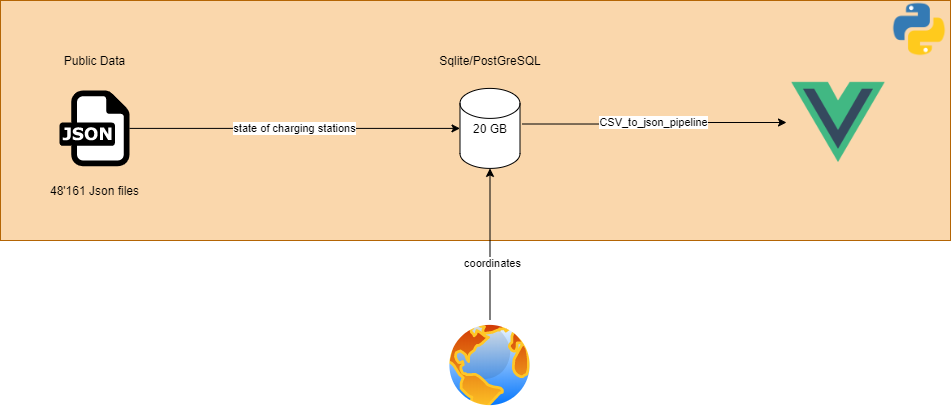

The diagram above was exported from draw.io. Its source (the exported page's mxGraphModel, read from the mxfile embedded in the PNG):
<mxGraphModel dx="2006" dy="822" grid="1" gridSize="10" guides="1" tooltips="1" connect="1" arrows="1" fold="1" page="1" pageScale="1" pageWidth="827" pageHeight="1169" math="0" shadow="0">
  <root>
    <mxCell id="0" />
    <mxCell id="1" parent="0" />
    <mxCell id="9m3Jnn3Bt1t4xwFA0HlE-10" value="" style="rounded=0;whiteSpace=wrap;html=1;fillColor=#fad7ac;strokeColor=#b46504;" parent="1" vertex="1">
      <mxGeometry x="-180" y="60" width="950" height="240" as="geometry" />
    </mxCell>
    <mxCell id="9m3Jnn3Bt1t4xwFA0HlE-6" value="state of charging stations" style="edgeStyle=orthogonalEdgeStyle;rounded=0;orthogonalLoop=1;jettySize=auto;html=1;" parent="1" source="9m3Jnn3Bt1t4xwFA0HlE-2" target="9m3Jnn3Bt1t4xwFA0HlE-7" edge="1">
      <mxGeometry relative="1" as="geometry">
        <mxPoint x="89" y="187.89999999999998" as="targetPoint" />
      </mxGeometry>
    </mxCell>
    <mxCell id="9m3Jnn3Bt1t4xwFA0HlE-2" value="" style="dashed=0;outlineConnect=0;html=1;align=center;labelPosition=center;verticalLabelPosition=bottom;verticalAlign=top;shape=mxgraph.weblogos.json" parent="1" vertex="1">
      <mxGeometry x="-121" y="150" width="70" height="75.8" as="geometry" />
    </mxCell>
    <mxCell id="9m3Jnn3Bt1t4xwFA0HlE-3" value="48'161 Json files" style="text;html=1;strokeColor=none;fillColor=none;align=center;verticalAlign=middle;whiteSpace=wrap;rounded=0;" parent="1" vertex="1">
      <mxGeometry x="-133.5" y="240" width="95" height="20" as="geometry" />
    </mxCell>
    <mxCell id="9m3Jnn3Bt1t4xwFA0HlE-4" value="Public Data" style="text;html=1;strokeColor=none;fillColor=none;align=center;verticalAlign=middle;whiteSpace=wrap;rounded=0;" parent="1" vertex="1">
      <mxGeometry x="-123.5" y="110" width="75" height="20" as="geometry" />
    </mxCell>
    <mxCell id="9m3Jnn3Bt1t4xwFA0HlE-7" value="20 GB" style="shape=cylinder2;whiteSpace=wrap;html=1;boundedLbl=1;backgroundOutline=1;size=15;" parent="1" vertex="1">
      <mxGeometry x="279.5" y="147.9" width="60" height="80" as="geometry" />
    </mxCell>
    <mxCell id="9m3Jnn3Bt1t4xwFA0HlE-12" value="" style="shape=image;html=1;verticalAlign=top;verticalLabelPosition=bottom;labelBackgroundColor=#ffffff;imageAspect=0;aspect=fixed;image=https://cdn4.iconfinder.com/data/icons/logos-and-brands/512/267_Python_logo-128.png" parent="1" vertex="1">
      <mxGeometry x="710" y="60" width="58" height="58" as="geometry" />
    </mxCell>
    <mxCell id="9m3Jnn3Bt1t4xwFA0HlE-14" value="" style="edgeStyle=orthogonalEdgeStyle;rounded=0;orthogonalLoop=1;jettySize=auto;html=1;" parent="1" source="9m3Jnn3Bt1t4xwFA0HlE-13" target="9m3Jnn3Bt1t4xwFA0HlE-7" edge="1">
      <mxGeometry relative="1" as="geometry">
        <mxPoint x="124.5" y="190" as="targetPoint" />
      </mxGeometry>
    </mxCell>
    <mxCell id="9m3Jnn3Bt1t4xwFA0HlE-16" value="coordinates" style="edgeLabel;html=1;align=center;verticalAlign=middle;resizable=0;points=[];" parent="9m3Jnn3Bt1t4xwFA0HlE-14" vertex="1" connectable="0">
      <mxGeometry x="0.0025" y="-18" relative="1" as="geometry">
        <mxPoint x="-16" y="19" as="offset" />
      </mxGeometry>
    </mxCell>
    <mxCell id="9m3Jnn3Bt1t4xwFA0HlE-13" value="" style="aspect=fixed;perimeter=ellipsePerimeter;html=1;align=center;shadow=0;dashed=0;spacingTop=3;image;image=img/lib/active_directory/internet_globe.svg;" parent="1" vertex="1">
      <mxGeometry x="264.5" y="380" width="90" height="90" as="geometry" />
    </mxCell>
    <mxCell id="9m3Jnn3Bt1t4xwFA0HlE-17" value="Sqlite/PostGreSQL" style="text;html=1;strokeColor=none;fillColor=none;align=center;verticalAlign=middle;whiteSpace=wrap;rounded=0;" parent="1" vertex="1">
      <mxGeometry x="289.5" y="110" width="40" height="20" as="geometry" />
    </mxCell>
    <mxCell id="9DGTR6PTWZ1KIvrXgM_Z-3" value="CSV_to_json_pipeline" style="edgeStyle=orthogonalEdgeStyle;rounded=0;orthogonalLoop=1;jettySize=auto;html=1;exitX=1.033;exitY=0.445;exitDx=0;exitDy=0;exitPerimeter=0;entryX=0;entryY=0.5;entryDx=0;entryDy=0;" parent="1" source="9m3Jnn3Bt1t4xwFA0HlE-7" target="5DidLDoYwan46xSWWJWd-1" edge="1">
      <mxGeometry relative="1" as="geometry">
        <mxPoint x="600" y="185.5" as="targetPoint" />
        <mxPoint x="-41" y="197.89999999999998" as="sourcePoint" />
      </mxGeometry>
    </mxCell>
    <mxCell id="5DidLDoYwan46xSWWJWd-1" value="" style="shape=image;html=1;verticalAlign=top;verticalLabelPosition=bottom;labelBackgroundColor=#ffffff;imageAspect=0;aspect=fixed;image=https://cdn4.iconfinder.com/data/icons/logos-and-brands/512/367_Vuejs_logo-128.png" vertex="1" parent="1">
      <mxGeometry x="606" y="130" width="104" height="104" as="geometry" />
    </mxCell>
  </root>
</mxGraphModel>